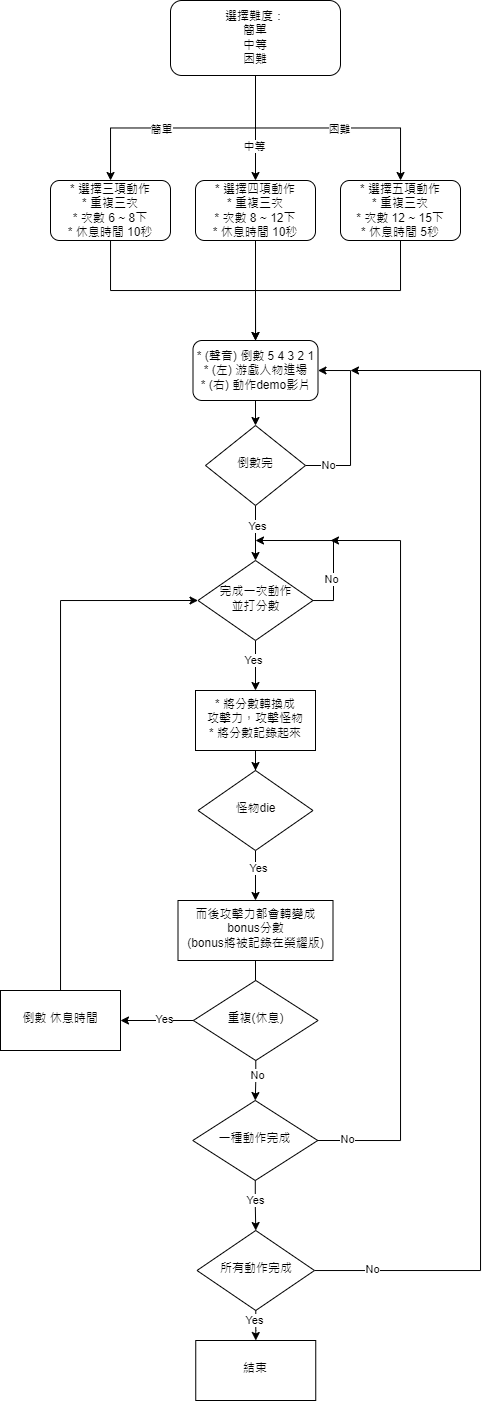

The diagram above was exported from draw.io. Its source (the exported page's mxGraphModel, read from the mxfile embedded in the PNG):
<mxGraphModel dx="599" dy="381" grid="1" gridSize="10" guides="1" tooltips="1" connect="1" arrows="1" fold="1" page="1" pageScale="1" pageWidth="827" pageHeight="1169" math="0" shadow="0">
  <root>
    <mxCell id="WIyWlLk6GJQsqaUBKTNV-0" />
    <mxCell id="WIyWlLk6GJQsqaUBKTNV-1" parent="WIyWlLk6GJQsqaUBKTNV-0" />
    <mxCell id="3ZIvLAlAc7GjwVaZMGpd-2" value="" style="edgeStyle=orthogonalEdgeStyle;rounded=0;orthogonalLoop=1;jettySize=auto;html=1;" edge="1" parent="WIyWlLk6GJQsqaUBKTNV-1" source="3ZIvLAlAc7GjwVaZMGpd-0" target="3ZIvLAlAc7GjwVaZMGpd-1">
      <mxGeometry relative="1" as="geometry" />
    </mxCell>
    <mxCell id="3ZIvLAlAc7GjwVaZMGpd-11" value="簡單" style="edgeLabel;html=1;align=center;verticalAlign=middle;resizable=0;points=[];" vertex="1" connectable="0" parent="3ZIvLAlAc7GjwVaZMGpd-2">
      <mxGeometry x="0.1748" y="1" relative="1" as="geometry">
        <mxPoint as="offset" />
      </mxGeometry>
    </mxCell>
    <mxCell id="3ZIvLAlAc7GjwVaZMGpd-4" value="" style="edgeStyle=orthogonalEdgeStyle;rounded=0;orthogonalLoop=1;jettySize=auto;html=1;" edge="1" parent="WIyWlLk6GJQsqaUBKTNV-1" source="3ZIvLAlAc7GjwVaZMGpd-0" target="3ZIvLAlAc7GjwVaZMGpd-3">
      <mxGeometry relative="1" as="geometry" />
    </mxCell>
    <mxCell id="3ZIvLAlAc7GjwVaZMGpd-12" value="中等" style="edgeLabel;html=1;align=center;verticalAlign=middle;resizable=0;points=[];" vertex="1" connectable="0" parent="3ZIvLAlAc7GjwVaZMGpd-4">
      <mxGeometry x="0.3373" y="-1" relative="1" as="geometry">
        <mxPoint as="offset" />
      </mxGeometry>
    </mxCell>
    <mxCell id="3ZIvLAlAc7GjwVaZMGpd-6" value="" style="edgeStyle=orthogonalEdgeStyle;rounded=0;orthogonalLoop=1;jettySize=auto;html=1;" edge="1" parent="WIyWlLk6GJQsqaUBKTNV-1" source="3ZIvLAlAc7GjwVaZMGpd-0" target="3ZIvLAlAc7GjwVaZMGpd-5">
      <mxGeometry relative="1" as="geometry" />
    </mxCell>
    <mxCell id="3ZIvLAlAc7GjwVaZMGpd-10" value="困難" style="edgeLabel;html=1;align=center;verticalAlign=middle;resizable=0;points=[];" vertex="1" connectable="0" parent="3ZIvLAlAc7GjwVaZMGpd-6">
      <mxGeometry x="0.0939" y="-1" relative="1" as="geometry">
        <mxPoint as="offset" />
      </mxGeometry>
    </mxCell>
    <mxCell id="3ZIvLAlAc7GjwVaZMGpd-0" value="選擇難度：&lt;br&gt;簡單&lt;br&gt;中等&lt;br&gt;困難" style="rounded=1;whiteSpace=wrap;html=1;fontSize=12;glass=0;strokeWidth=1;shadow=0;" vertex="1" parent="WIyWlLk6GJQsqaUBKTNV-1">
      <mxGeometry x="300" y="80" width="170" height="75" as="geometry" />
    </mxCell>
    <mxCell id="3ZIvLAlAc7GjwVaZMGpd-14" value="" style="edgeStyle=orthogonalEdgeStyle;rounded=0;orthogonalLoop=1;jettySize=auto;html=1;" edge="1" parent="WIyWlLk6GJQsqaUBKTNV-1" source="3ZIvLAlAc7GjwVaZMGpd-1" target="3ZIvLAlAc7GjwVaZMGpd-13">
      <mxGeometry relative="1" as="geometry">
        <Array as="points">
          <mxPoint x="240" y="370" />
          <mxPoint x="385" y="370" />
        </Array>
      </mxGeometry>
    </mxCell>
    <mxCell id="3ZIvLAlAc7GjwVaZMGpd-1" value="* 選擇三項動作&lt;br&gt;* 重複三次&lt;br&gt;* 次數 6 ~ 8下&lt;br&gt;* 休息時間 10秒" style="whiteSpace=wrap;html=1;rounded=1;glass=0;strokeWidth=1;shadow=0;" vertex="1" parent="WIyWlLk6GJQsqaUBKTNV-1">
      <mxGeometry x="180" y="260" width="120" height="60" as="geometry" />
    </mxCell>
    <mxCell id="3ZIvLAlAc7GjwVaZMGpd-15" style="edgeStyle=orthogonalEdgeStyle;rounded=0;orthogonalLoop=1;jettySize=auto;html=1;exitX=0.5;exitY=1;exitDx=0;exitDy=0;" edge="1" parent="WIyWlLk6GJQsqaUBKTNV-1" source="3ZIvLAlAc7GjwVaZMGpd-3">
      <mxGeometry relative="1" as="geometry">
        <mxPoint x="385.1379310344828" y="440" as="targetPoint" />
      </mxGeometry>
    </mxCell>
    <mxCell id="3ZIvLAlAc7GjwVaZMGpd-3" value="&lt;span style=&quot;&quot;&gt;* 選擇四項動作&lt;br&gt;&lt;/span&gt;* 重複三次&lt;span style=&quot;&quot;&gt;&lt;br&gt;* 次數 8 ~ 12下&lt;br&gt;&lt;/span&gt;* 休息時間 10秒&lt;span style=&quot;&quot;&gt;&lt;br&gt;&lt;/span&gt;" style="whiteSpace=wrap;html=1;rounded=1;glass=0;strokeWidth=1;shadow=0;" vertex="1" parent="WIyWlLk6GJQsqaUBKTNV-1">
      <mxGeometry x="325" y="260" width="120" height="60" as="geometry" />
    </mxCell>
    <mxCell id="3ZIvLAlAc7GjwVaZMGpd-16" style="edgeStyle=orthogonalEdgeStyle;rounded=0;orthogonalLoop=1;jettySize=auto;html=1;exitX=0.5;exitY=1;exitDx=0;exitDy=0;entryX=0.5;entryY=0;entryDx=0;entryDy=0;" edge="1" parent="WIyWlLk6GJQsqaUBKTNV-1" source="3ZIvLAlAc7GjwVaZMGpd-5" target="3ZIvLAlAc7GjwVaZMGpd-13">
      <mxGeometry relative="1" as="geometry">
        <mxPoint x="380" y="430" as="targetPoint" />
        <Array as="points">
          <mxPoint x="530" y="370" />
          <mxPoint x="385" y="370" />
        </Array>
      </mxGeometry>
    </mxCell>
    <mxCell id="3ZIvLAlAc7GjwVaZMGpd-5" value="&lt;span style=&quot;&quot;&gt;* 選擇五項動作&lt;br&gt;&lt;/span&gt;* 重複三次&lt;span style=&quot;&quot;&gt;&lt;br&gt;* 次數 12 ~ 15下&lt;br&gt;&lt;/span&gt;* 休息時間 5秒&lt;span style=&quot;&quot;&gt;&lt;br&gt;&lt;/span&gt;" style="whiteSpace=wrap;html=1;rounded=1;glass=0;strokeWidth=1;shadow=0;" vertex="1" parent="WIyWlLk6GJQsqaUBKTNV-1">
      <mxGeometry x="470" y="260" width="120" height="60" as="geometry" />
    </mxCell>
    <mxCell id="3ZIvLAlAc7GjwVaZMGpd-20" value="" style="edgeStyle=orthogonalEdgeStyle;rounded=0;orthogonalLoop=1;jettySize=auto;html=1;" edge="1" parent="WIyWlLk6GJQsqaUBKTNV-1" source="3ZIvLAlAc7GjwVaZMGpd-13" target="3ZIvLAlAc7GjwVaZMGpd-19">
      <mxGeometry relative="1" as="geometry" />
    </mxCell>
    <mxCell id="3ZIvLAlAc7GjwVaZMGpd-13" value="* (聲音) 倒數 5 4 3 2 1&lt;br&gt;* (左) 游戲人物進場&lt;br&gt;* (右) 動作demo影片" style="whiteSpace=wrap;html=1;rounded=1;glass=0;strokeWidth=1;shadow=0;" vertex="1" parent="WIyWlLk6GJQsqaUBKTNV-1">
      <mxGeometry x="322.5" y="420" width="125" height="60" as="geometry" />
    </mxCell>
    <mxCell id="3ZIvLAlAc7GjwVaZMGpd-21" style="edgeStyle=orthogonalEdgeStyle;rounded=0;orthogonalLoop=1;jettySize=auto;html=1;entryX=1;entryY=0.5;entryDx=0;entryDy=0;" edge="1" parent="WIyWlLk6GJQsqaUBKTNV-1" source="3ZIvLAlAc7GjwVaZMGpd-19" target="3ZIvLAlAc7GjwVaZMGpd-13">
      <mxGeometry relative="1" as="geometry">
        <Array as="points">
          <mxPoint x="480" y="545" />
          <mxPoint x="480" y="450" />
        </Array>
      </mxGeometry>
    </mxCell>
    <mxCell id="3ZIvLAlAc7GjwVaZMGpd-23" value="No" style="edgeLabel;html=1;align=center;verticalAlign=middle;resizable=0;points=[];spacingLeft=20;" vertex="1" connectable="0" parent="3ZIvLAlAc7GjwVaZMGpd-21">
      <mxGeometry x="-0.8585" relative="1" as="geometry">
        <mxPoint as="offset" />
      </mxGeometry>
    </mxCell>
    <mxCell id="3ZIvLAlAc7GjwVaZMGpd-25" value="" style="edgeStyle=orthogonalEdgeStyle;rounded=0;orthogonalLoop=1;jettySize=auto;html=1;entryX=0.5;entryY=0;entryDx=0;entryDy=0;" edge="1" parent="WIyWlLk6GJQsqaUBKTNV-1" source="3ZIvLAlAc7GjwVaZMGpd-19" target="3ZIvLAlAc7GjwVaZMGpd-27">
      <mxGeometry relative="1" as="geometry">
        <mxPoint x="385" y="640.0000000000001" as="targetPoint" />
      </mxGeometry>
    </mxCell>
    <mxCell id="3ZIvLAlAc7GjwVaZMGpd-26" value="Yes" style="edgeLabel;html=1;align=center;verticalAlign=middle;resizable=0;points=[];" vertex="1" connectable="0" parent="3ZIvLAlAc7GjwVaZMGpd-25">
      <mxGeometry x="-0.2589" y="2" relative="1" as="geometry">
        <mxPoint as="offset" />
      </mxGeometry>
    </mxCell>
    <mxCell id="3ZIvLAlAc7GjwVaZMGpd-19" value="倒數完" style="rhombus;whiteSpace=wrap;html=1;shadow=0;fontFamily=Helvetica;fontSize=12;align=center;strokeWidth=1;spacing=6;spacingTop=-4;" vertex="1" parent="WIyWlLk6GJQsqaUBKTNV-1">
      <mxGeometry x="335" y="505" width="100" height="80" as="geometry" />
    </mxCell>
    <mxCell id="3ZIvLAlAc7GjwVaZMGpd-29" style="edgeStyle=orthogonalEdgeStyle;rounded=0;orthogonalLoop=1;jettySize=auto;html=1;" edge="1" parent="WIyWlLk6GJQsqaUBKTNV-1" source="3ZIvLAlAc7GjwVaZMGpd-27">
      <mxGeometry relative="1" as="geometry">
        <mxPoint x="385" y="620" as="targetPoint" />
        <Array as="points">
          <mxPoint x="463" y="680" />
          <mxPoint x="463" y="620" />
        </Array>
      </mxGeometry>
    </mxCell>
    <mxCell id="3ZIvLAlAc7GjwVaZMGpd-30" value="No" style="edgeLabel;html=1;align=center;verticalAlign=middle;resizable=0;points=[];" vertex="1" connectable="0" parent="3ZIvLAlAc7GjwVaZMGpd-29">
      <mxGeometry x="-0.4667" y="2" relative="1" as="geometry">
        <mxPoint as="offset" />
      </mxGeometry>
    </mxCell>
    <mxCell id="3ZIvLAlAc7GjwVaZMGpd-32" value="" style="edgeStyle=orthogonalEdgeStyle;rounded=0;orthogonalLoop=1;jettySize=auto;html=1;" edge="1" parent="WIyWlLk6GJQsqaUBKTNV-1" source="3ZIvLAlAc7GjwVaZMGpd-27" target="3ZIvLAlAc7GjwVaZMGpd-31">
      <mxGeometry relative="1" as="geometry" />
    </mxCell>
    <mxCell id="3ZIvLAlAc7GjwVaZMGpd-35" value="Yes" style="edgeLabel;html=1;align=center;verticalAlign=middle;resizable=0;points=[];" vertex="1" connectable="0" parent="3ZIvLAlAc7GjwVaZMGpd-32">
      <mxGeometry x="-0.2356" y="-2" relative="1" as="geometry">
        <mxPoint as="offset" />
      </mxGeometry>
    </mxCell>
    <mxCell id="3ZIvLAlAc7GjwVaZMGpd-27" value="完成一次動作&lt;br&gt;並打分數" style="rhombus;whiteSpace=wrap;html=1;shadow=0;fontFamily=Helvetica;fontSize=12;align=center;strokeWidth=1;spacing=6;spacingTop=-4;" vertex="1" parent="WIyWlLk6GJQsqaUBKTNV-1">
      <mxGeometry x="327.5" y="640" width="115" height="80" as="geometry" />
    </mxCell>
    <mxCell id="3ZIvLAlAc7GjwVaZMGpd-34" value="" style="edgeStyle=orthogonalEdgeStyle;rounded=0;orthogonalLoop=1;jettySize=auto;html=1;" edge="1" parent="WIyWlLk6GJQsqaUBKTNV-1" source="3ZIvLAlAc7GjwVaZMGpd-31" target="3ZIvLAlAc7GjwVaZMGpd-33">
      <mxGeometry relative="1" as="geometry" />
    </mxCell>
    <mxCell id="3ZIvLAlAc7GjwVaZMGpd-31" value="* 將分數轉換成&lt;br&gt;攻擊力，攻擊怪物&lt;br&gt;* 將分數記錄起來" style="whiteSpace=wrap;html=1;shadow=0;strokeWidth=1;spacing=6;spacingTop=-4;" vertex="1" parent="WIyWlLk6GJQsqaUBKTNV-1">
      <mxGeometry x="325" y="770" width="120" height="60" as="geometry" />
    </mxCell>
    <mxCell id="3ZIvLAlAc7GjwVaZMGpd-37" value="" style="edgeStyle=orthogonalEdgeStyle;rounded=0;orthogonalLoop=1;jettySize=auto;html=1;" edge="1" parent="WIyWlLk6GJQsqaUBKTNV-1" source="3ZIvLAlAc7GjwVaZMGpd-33" target="3ZIvLAlAc7GjwVaZMGpd-36">
      <mxGeometry relative="1" as="geometry" />
    </mxCell>
    <mxCell id="3ZIvLAlAc7GjwVaZMGpd-39" value="Yes" style="edgeLabel;html=1;align=center;verticalAlign=middle;resizable=0;points=[];" vertex="1" connectable="0" parent="3ZIvLAlAc7GjwVaZMGpd-37">
      <mxGeometry x="-0.3096" y="3" relative="1" as="geometry">
        <mxPoint as="offset" />
      </mxGeometry>
    </mxCell>
    <mxCell id="3ZIvLAlAc7GjwVaZMGpd-33" value="怪物die" style="rhombus;whiteSpace=wrap;html=1;shadow=0;strokeWidth=1;spacing=6;spacingTop=-4;" vertex="1" parent="WIyWlLk6GJQsqaUBKTNV-1">
      <mxGeometry x="327.5" y="850" width="115" height="80" as="geometry" />
    </mxCell>
    <mxCell id="3ZIvLAlAc7GjwVaZMGpd-58" value="" style="edgeStyle=orthogonalEdgeStyle;rounded=0;orthogonalLoop=1;jettySize=auto;html=1;" edge="1" parent="WIyWlLk6GJQsqaUBKTNV-1" source="3ZIvLAlAc7GjwVaZMGpd-36" target="3ZIvLAlAc7GjwVaZMGpd-57">
      <mxGeometry relative="1" as="geometry" />
    </mxCell>
    <mxCell id="3ZIvLAlAc7GjwVaZMGpd-36" value="而後攻擊力都會轉變成bonus分數&lt;br&gt;(bonus將被記錄在榮耀版)" style="whiteSpace=wrap;html=1;shadow=0;strokeWidth=1;spacing=6;spacingTop=-4;" vertex="1" parent="WIyWlLk6GJQsqaUBKTNV-1">
      <mxGeometry x="307.5" y="980" width="155" height="60" as="geometry" />
    </mxCell>
    <mxCell id="3ZIvLAlAc7GjwVaZMGpd-44" value="" style="edgeStyle=orthogonalEdgeStyle;rounded=0;orthogonalLoop=1;jettySize=auto;html=1;" edge="1" parent="WIyWlLk6GJQsqaUBKTNV-1" source="3ZIvLAlAc7GjwVaZMGpd-40" target="3ZIvLAlAc7GjwVaZMGpd-43">
      <mxGeometry relative="1" as="geometry" />
    </mxCell>
    <mxCell id="3ZIvLAlAc7GjwVaZMGpd-45" value="Yes" style="edgeLabel;html=1;align=center;verticalAlign=middle;resizable=0;points=[];" vertex="1" connectable="0" parent="3ZIvLAlAc7GjwVaZMGpd-44">
      <mxGeometry x="-0.2072" relative="1" as="geometry">
        <mxPoint as="offset" />
      </mxGeometry>
    </mxCell>
    <mxCell id="3ZIvLAlAc7GjwVaZMGpd-51" value="" style="edgeStyle=orthogonalEdgeStyle;rounded=0;orthogonalLoop=1;jettySize=auto;html=1;exitX=1;exitY=0.5;exitDx=0;exitDy=0;" edge="1" parent="WIyWlLk6GJQsqaUBKTNV-1" source="3ZIvLAlAc7GjwVaZMGpd-40">
      <mxGeometry relative="1" as="geometry">
        <mxPoint x="460" y="620" as="targetPoint" />
        <Array as="points">
          <mxPoint x="530" y="1220" />
          <mxPoint x="530" y="620" />
        </Array>
      </mxGeometry>
    </mxCell>
    <mxCell id="3ZIvLAlAc7GjwVaZMGpd-53" value="No" style="edgeLabel;html=1;align=center;verticalAlign=middle;resizable=0;points=[];" vertex="1" connectable="0" parent="3ZIvLAlAc7GjwVaZMGpd-51">
      <mxGeometry x="-0.9235" y="1" relative="1" as="geometry">
        <mxPoint as="offset" />
      </mxGeometry>
    </mxCell>
    <mxCell id="3ZIvLAlAc7GjwVaZMGpd-40" value="一種動作完成" style="rhombus;whiteSpace=wrap;html=1;shadow=0;strokeWidth=1;spacing=6;spacingTop=-4;" vertex="1" parent="WIyWlLk6GJQsqaUBKTNV-1">
      <mxGeometry x="322.25" y="1180" width="125" height="80" as="geometry" />
    </mxCell>
    <mxCell id="3ZIvLAlAc7GjwVaZMGpd-47" value="" style="edgeStyle=orthogonalEdgeStyle;rounded=0;orthogonalLoop=1;jettySize=auto;html=1;" edge="1" parent="WIyWlLk6GJQsqaUBKTNV-1" source="3ZIvLAlAc7GjwVaZMGpd-43" target="3ZIvLAlAc7GjwVaZMGpd-46">
      <mxGeometry relative="1" as="geometry" />
    </mxCell>
    <mxCell id="3ZIvLAlAc7GjwVaZMGpd-48" value="Yes" style="edgeLabel;html=1;align=center;verticalAlign=middle;resizable=0;points=[];" vertex="1" connectable="0" parent="3ZIvLAlAc7GjwVaZMGpd-47">
      <mxGeometry x="-0.34" y="-2" relative="1" as="geometry">
        <mxPoint as="offset" />
      </mxGeometry>
    </mxCell>
    <mxCell id="3ZIvLAlAc7GjwVaZMGpd-55" value="" style="edgeStyle=orthogonalEdgeStyle;rounded=0;orthogonalLoop=1;jettySize=auto;html=1;" edge="1" parent="WIyWlLk6GJQsqaUBKTNV-1" source="3ZIvLAlAc7GjwVaZMGpd-43">
      <mxGeometry relative="1" as="geometry">
        <mxPoint x="480" y="450" as="targetPoint" />
        <Array as="points">
          <mxPoint x="610" y="1350" />
          <mxPoint x="610" y="450" />
        </Array>
      </mxGeometry>
    </mxCell>
    <mxCell id="3ZIvLAlAc7GjwVaZMGpd-56" value="No" style="edgeLabel;html=1;align=center;verticalAlign=middle;resizable=0;points=[];" vertex="1" connectable="0" parent="3ZIvLAlAc7GjwVaZMGpd-55">
      <mxGeometry x="-0.9048" y="1" relative="1" as="geometry">
        <mxPoint as="offset" />
      </mxGeometry>
    </mxCell>
    <mxCell id="3ZIvLAlAc7GjwVaZMGpd-43" value="所有動作完成" style="rhombus;whiteSpace=wrap;html=1;shadow=0;strokeWidth=1;spacing=6;spacingTop=-4;" vertex="1" parent="WIyWlLk6GJQsqaUBKTNV-1">
      <mxGeometry x="326.5" y="1310" width="117.5" height="80" as="geometry" />
    </mxCell>
    <mxCell id="3ZIvLAlAc7GjwVaZMGpd-46" value="結束" style="whiteSpace=wrap;html=1;shadow=0;strokeWidth=1;spacing=6;spacingTop=-4;" vertex="1" parent="WIyWlLk6GJQsqaUBKTNV-1">
      <mxGeometry x="325.25" y="1420" width="120" height="60" as="geometry" />
    </mxCell>
    <mxCell id="3ZIvLAlAc7GjwVaZMGpd-59" value="" style="edgeStyle=orthogonalEdgeStyle;rounded=0;orthogonalLoop=1;jettySize=auto;html=1;" edge="1" parent="WIyWlLk6GJQsqaUBKTNV-1" source="3ZIvLAlAc7GjwVaZMGpd-57" target="3ZIvLAlAc7GjwVaZMGpd-40">
      <mxGeometry relative="1" as="geometry" />
    </mxCell>
    <mxCell id="3ZIvLAlAc7GjwVaZMGpd-61" value="No" style="edgeLabel;html=1;align=center;verticalAlign=middle;resizable=0;points=[];spacingBottom=20;" vertex="1" connectable="0" parent="3ZIvLAlAc7GjwVaZMGpd-59">
      <mxGeometry x="0.2246" y="2" relative="1" as="geometry">
        <mxPoint as="offset" />
      </mxGeometry>
    </mxCell>
    <mxCell id="3ZIvLAlAc7GjwVaZMGpd-63" value="" style="edgeStyle=orthogonalEdgeStyle;rounded=0;orthogonalLoop=1;jettySize=auto;html=1;" edge="1" parent="WIyWlLk6GJQsqaUBKTNV-1" source="3ZIvLAlAc7GjwVaZMGpd-57" target="3ZIvLAlAc7GjwVaZMGpd-62">
      <mxGeometry relative="1" as="geometry" />
    </mxCell>
    <mxCell id="3ZIvLAlAc7GjwVaZMGpd-64" value="Yes" style="edgeLabel;html=1;align=center;verticalAlign=middle;resizable=0;points=[];" vertex="1" connectable="0" parent="3ZIvLAlAc7GjwVaZMGpd-63">
      <mxGeometry x="-0.2009" y="-1" relative="1" as="geometry">
        <mxPoint as="offset" />
      </mxGeometry>
    </mxCell>
    <mxCell id="3ZIvLAlAc7GjwVaZMGpd-57" value="重複(休息)" style="rhombus;whiteSpace=wrap;html=1;shadow=0;strokeWidth=1;spacing=6;spacingTop=-4;" vertex="1" parent="WIyWlLk6GJQsqaUBKTNV-1">
      <mxGeometry x="322.88" y="1060" width="124.75" height="80" as="geometry" />
    </mxCell>
    <mxCell id="3ZIvLAlAc7GjwVaZMGpd-65" style="edgeStyle=orthogonalEdgeStyle;rounded=0;orthogonalLoop=1;jettySize=auto;html=1;entryX=0;entryY=0.5;entryDx=0;entryDy=0;" edge="1" parent="WIyWlLk6GJQsqaUBKTNV-1" source="3ZIvLAlAc7GjwVaZMGpd-62" target="3ZIvLAlAc7GjwVaZMGpd-27">
      <mxGeometry relative="1" as="geometry">
        <Array as="points">
          <mxPoint x="190" y="680" />
        </Array>
      </mxGeometry>
    </mxCell>
    <mxCell id="3ZIvLAlAc7GjwVaZMGpd-62" value="倒數 休息時間" style="whiteSpace=wrap;html=1;shadow=0;strokeWidth=1;spacing=6;spacingTop=-4;" vertex="1" parent="WIyWlLk6GJQsqaUBKTNV-1">
      <mxGeometry x="129.995" y="1070" width="120" height="60" as="geometry" />
    </mxCell>
  </root>
</mxGraphModel>